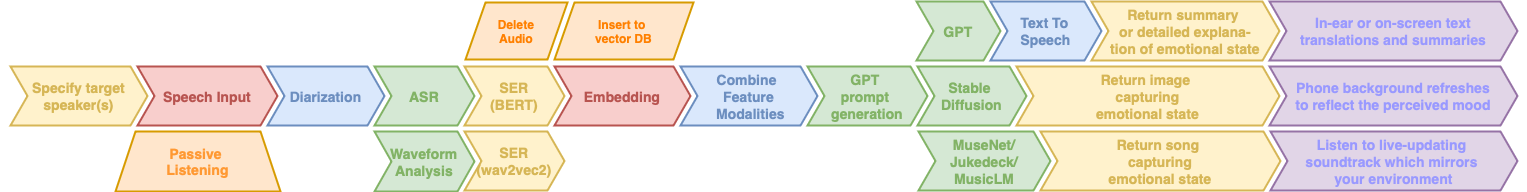

The diagram above was exported from draw.io. Its source (the exported page's mxGraphModel, read from the mxfile embedded in the PNG):
<mxGraphModel dx="1466" dy="987" grid="0" gridSize="10" guides="1" tooltips="1" connect="1" arrows="1" fold="1" page="1" pageScale="1" pageWidth="827" pageHeight="1169" background="none" math="1" shadow="0">
  <root>
    <mxCell id="X5NqExCQtvZxIxQ7pmgY-0" />
    <mxCell id="1" parent="X5NqExCQtvZxIxQ7pmgY-0" />
    <mxCell id="NjAqU9Y5rHBkyYTPuW-a-1" value="" style="swimlane;fontStyle=2;childLayout=stackLayout;horizontal=1;startSize=20;fillColor=none;horizontalStack=1;resizeParent=1;resizeParentMax=0;resizeLast=0;collapsible=0;marginBottom=0;swimlaneFillColor=none;strokeColor=none;fontFamily=Helvetica;fontSize=14;fontColor=#BABABA;points=[];verticalAlign=middle;stackBorder=10;stackSpacing=-10;resizable=1;" parent="1" vertex="1">
      <mxGeometry x="160" y="111" width="1527" height="99" as="geometry" />
    </mxCell>
    <mxCell id="bHArMrMlONKAML6liJyr-26" value="Specify target&#10;speaker(s)" style="shape=step;perimeter=stepPerimeter;strokeColor=#D6B656;fontFamily=Helvetica;fontSize=14;fontColor=#D6B656;fillColor=#fff2cc;fixedSize=1;size=17;fontStyle=1;strokeWidth=2;spacingTop=0;points=[];" vertex="1" parent="NjAqU9Y5rHBkyYTPuW-a-1">
      <mxGeometry x="10" y="30" width="137" height="59" as="geometry" />
    </mxCell>
    <mxCell id="bHArMrMlONKAML6liJyr-25" value="Speech Input" style="shape=step;perimeter=stepPerimeter;strokeColor=#B85450;fontFamily=Helvetica;fontSize=14;fontColor=#B85450;fillColor=#f8cecc;fixedSize=1;size=17;fontStyle=1;strokeWidth=2;spacingTop=0;points=[];" vertex="1" parent="NjAqU9Y5rHBkyYTPuW-a-1">
      <mxGeometry x="137" y="30" width="140" height="59" as="geometry" />
    </mxCell>
    <mxCell id="bHArMrMlONKAML6liJyr-24" value="Diarization" style="shape=step;perimeter=stepPerimeter;strokeColor=#6C8EBF;fontFamily=Helvetica;fontSize=14;fontColor=#6C8EBF;fillColor=#dae8fc;fixedSize=1;size=17;fontStyle=1;strokeWidth=2;spacingTop=0;points=[];" vertex="1" parent="NjAqU9Y5rHBkyYTPuW-a-1">
      <mxGeometry x="267" y="30" width="117" height="59" as="geometry" />
    </mxCell>
    <mxCell id="NjAqU9Y5rHBkyYTPuW-a-3" value="ASR" style="shape=step;perimeter=stepPerimeter;strokeColor=#82B366;fontFamily=Helvetica;fontSize=14;fontColor=#82B366;fillColor=#d5e8d4;fixedSize=1;size=17;fontStyle=1;strokeWidth=2;spacingTop=0;points=[];" parent="NjAqU9Y5rHBkyYTPuW-a-1" vertex="1">
      <mxGeometry x="374" y="30" width="100" height="59" as="geometry" />
    </mxCell>
    <mxCell id="NjAqU9Y5rHBkyYTPuW-a-4" value="SER&#10;(BERT)" style="shape=step;perimeter=stepPerimeter;strokeColor=#D6B656;fontFamily=Helvetica;fontSize=14;fontColor=#D6B656;fillColor=#fff2cc;fixedSize=1;size=17;fontStyle=1;strokeWidth=2;spacingTop=0;points=[];" parent="NjAqU9Y5rHBkyYTPuW-a-1" vertex="1">
      <mxGeometry x="464" y="30" width="100" height="59" as="geometry" />
    </mxCell>
    <mxCell id="NjAqU9Y5rHBkyYTPuW-a-5" value="Embedding" style="shape=step;perimeter=stepPerimeter;strokeColor=#B85450;fontFamily=Helvetica;fontSize=14;fontColor=#B85450;fillColor=#f8cecc;fixedSize=1;size=17;fontStyle=1;strokeWidth=2;spacingTop=0;points=[];" parent="NjAqU9Y5rHBkyYTPuW-a-1" vertex="1">
      <mxGeometry x="554" y="30" width="136" height="59" as="geometry" />
    </mxCell>
    <mxCell id="bHArMrMlONKAML6liJyr-2" value="Combine &#10;Feature&#10; Modalities" style="shape=step;perimeter=stepPerimeter;strokeColor=#6C8EBF;fontFamily=Helvetica;fontSize=14;fontColor=#6C8EBF;fillColor=#dae8fc;fixedSize=1;size=17;fontStyle=1;strokeWidth=2;spacingTop=0;points=[];" vertex="1" parent="NjAqU9Y5rHBkyYTPuW-a-1">
      <mxGeometry x="680" y="30" width="137" height="59" as="geometry" />
    </mxCell>
    <mxCell id="bHArMrMlONKAML6liJyr-5" value="GPT &#10;prompt &#10;generation" style="shape=step;perimeter=stepPerimeter;strokeColor=#82B366;fontFamily=Helvetica;fontSize=14;fontColor=#82B366;fillColor=#d5e8d4;fixedSize=1;size=17;fontStyle=1;strokeWidth=2;spacingTop=0;points=[];" vertex="1" parent="NjAqU9Y5rHBkyYTPuW-a-1">
      <mxGeometry x="807" y="30" width="120" height="59" as="geometry" />
    </mxCell>
    <mxCell id="bHArMrMlONKAML6liJyr-4" value="Stable &#10;Diffusion" style="shape=step;perimeter=stepPerimeter;strokeColor=#82B366;fontFamily=Helvetica;fontSize=14;fontColor=#82B366;fillColor=#d5e8d4;fixedSize=1;size=17;fontStyle=1;strokeWidth=2;spacingTop=0;points=[];" vertex="1" parent="NjAqU9Y5rHBkyYTPuW-a-1">
      <mxGeometry x="917" y="30" width="109" height="59" as="geometry" />
    </mxCell>
    <mxCell id="bHArMrMlONKAML6liJyr-7" value="Return image &#10;capturing&#10;emotional state" style="shape=step;perimeter=stepPerimeter;strokeColor=#D6B656;fontFamily=Helvetica;fontSize=14;fontColor=#D6B656;fillColor=#fff2cc;fixedSize=1;size=17;fontStyle=1;strokeWidth=2;spacingTop=0;points=[];" vertex="1" parent="NjAqU9Y5rHBkyYTPuW-a-1">
      <mxGeometry x="1016" y="30" width="263" height="59" as="geometry" />
    </mxCell>
    <mxCell id="bHArMrMlONKAML6liJyr-11" value="Phone background refreshes&#10;to reflect the perceived mood" style="shape=step;perimeter=stepPerimeter;strokeColor=#9673a6;fontFamily=Helvetica;fontSize=14;fillColor=#e1d5e7;fixedSize=1;size=17;fontStyle=1;strokeWidth=2;spacingTop=0;points=[];fontColor=#9999FF;" vertex="1" parent="NjAqU9Y5rHBkyYTPuW-a-1">
      <mxGeometry x="1269" y="30" width="248" height="59" as="geometry" />
    </mxCell>
    <mxCell id="bHArMrMlONKAML6liJyr-1" value="Waveform&#10;Analysis" style="shape=step;perimeter=stepPerimeter;strokeColor=#82B366;fontFamily=Helvetica;fontSize=14;fontColor=#82B366;fillColor=#d5e8d4;fixedSize=1;size=17;fontStyle=1;strokeWidth=2;spacingTop=0;points=[];" vertex="1" parent="1">
      <mxGeometry x="534" y="206" width="100" height="60" as="geometry" />
    </mxCell>
    <mxCell id="bHArMrMlONKAML6liJyr-6" value="MuseNet/&#10;Jukedeck/&#10;MusicLM" style="shape=step;perimeter=stepPerimeter;strokeColor=#82B366;fontFamily=Helvetica;fontSize=14;fontColor=#82B366;fillColor=#d5e8d4;fixedSize=1;size=17;fontStyle=1;strokeWidth=2;spacingTop=0;points=[];" vertex="1" parent="1">
      <mxGeometry x="1078" y="206" width="132" height="59" as="geometry" />
    </mxCell>
    <mxCell id="bHArMrMlONKAML6liJyr-8" value="Return summary &#10;or detailed explana-&#10;tion of emotional state" style="shape=step;perimeter=stepPerimeter;strokeColor=#D6B656;fontFamily=Helvetica;fontSize=14;fontColor=#D6B656;fillColor=#fff2cc;fixedSize=1;size=17;fontStyle=1;strokeWidth=2;spacingTop=0;points=[];" vertex="1" parent="1">
      <mxGeometry x="1251" y="76" width="188" height="59" as="geometry" />
    </mxCell>
    <mxCell id="bHArMrMlONKAML6liJyr-9" value="Return song &#10;capturing&#10;emotional state" style="shape=step;perimeter=stepPerimeter;strokeColor=#D6B656;fontFamily=Helvetica;fontSize=14;fontColor=#D6B656;fillColor=#fff2cc;fixedSize=1;size=17;fontStyle=1;strokeWidth=2;spacingTop=0;points=[];" vertex="1" parent="1">
      <mxGeometry x="1200" y="206" width="240" height="59" as="geometry" />
    </mxCell>
    <mxCell id="bHArMrMlONKAML6liJyr-10" value="Listen to live-updating &#10;soundtrack which mirrors &#10;your environment" style="shape=step;perimeter=stepPerimeter;strokeColor=#9673a6;fontFamily=Helvetica;fontSize=14;fillColor=#e1d5e7;fixedSize=1;size=17;fontStyle=1;strokeWidth=2;spacingTop=0;points=[];fontColor=#9999FF;" vertex="1" parent="1">
      <mxGeometry x="1430" y="206" width="247" height="59" as="geometry" />
    </mxCell>
    <mxCell id="bHArMrMlONKAML6liJyr-23" value="In-ear or on-screen text&#10;translations and summaries" style="shape=step;perimeter=stepPerimeter;strokeColor=#9673a6;fontFamily=Helvetica;fontSize=14;fillColor=#e1d5e7;fixedSize=1;size=17;fontStyle=1;strokeWidth=2;spacingTop=0;points=[];fontColor=#9999FF;" vertex="1" parent="1">
      <mxGeometry x="1429" y="76" width="248" height="59" as="geometry" />
    </mxCell>
    <mxCell id="bHArMrMlONKAML6liJyr-28" value="SER&#10;(wav2vec2)" style="shape=step;perimeter=stepPerimeter;strokeColor=#D6B656;fontFamily=Helvetica;fontSize=14;fontColor=#D6B656;fillColor=#fff2cc;fixedSize=1;size=17;fontStyle=1;strokeWidth=2;spacingTop=0;points=[];" vertex="1" parent="1">
      <mxGeometry x="624" y="206" width="100" height="59" as="geometry" />
    </mxCell>
    <mxCell id="bHArMrMlONKAML6liJyr-31" value="GPT" style="shape=step;perimeter=stepPerimeter;strokeColor=#82B366;fontFamily=Helvetica;fontSize=14;fontColor=#82B366;fillColor=#d5e8d4;fixedSize=1;size=17;fontStyle=1;strokeWidth=2;spacingTop=0;points=[];" vertex="1" parent="1">
      <mxGeometry x="1076" y="76" width="84" height="59" as="geometry" />
    </mxCell>
    <mxCell id="bHArMrMlONKAML6liJyr-32" value="&lt;font color=&quot;#ff9933&quot; size=&quot;1&quot;&gt;&lt;b style=&quot;font-size: 14px;&quot;&gt;Passive&amp;nbsp;&lt;/b&gt;&lt;/font&gt;&lt;div&gt;&lt;font color=&quot;#ff9933&quot; size=&quot;1&quot;&gt;&lt;b style=&quot;font-size: 14px;&quot;&gt;Listening&lt;/b&gt;&lt;/font&gt;&lt;/div&gt;" style="shape=trapezoid;perimeter=trapezoidPerimeter;whiteSpace=wrap;html=1;fixedSize=1;fillColor=#ffe6cc;strokeColor=#d79b00;strokeWidth=2;" vertex="1" parent="1">
      <mxGeometry x="275" y="206" width="165" height="60" as="geometry" />
    </mxCell>
    <mxCell id="bHArMrMlONKAML6liJyr-43" value="&lt;b&gt;&lt;font color=&quot;#ff8000&quot;&gt;Delete&lt;/font&gt;&lt;/b&gt;&lt;div&gt;&lt;b&gt;&lt;font color=&quot;#ff8000&quot;&gt;Audio&lt;/font&gt;&lt;/b&gt;&lt;/div&gt;" style="shape=parallelogram;perimeter=parallelogramPerimeter;whiteSpace=wrap;html=1;fixedSize=1;fillColor=#ffe6cc;strokeColor=#d79b00;strokeWidth=2;" vertex="1" parent="1">
      <mxGeometry x="625" y="77" width="102" height="57" as="geometry" />
    </mxCell>
    <mxCell id="bHArMrMlONKAML6liJyr-44" value="&lt;font color=&quot;#ff8000&quot;&gt;&lt;b&gt;Insert to&amp;nbsp;&lt;/b&gt;&lt;/font&gt;&lt;div&gt;&lt;font color=&quot;#ff8000&quot;&gt;&lt;b&gt;vector DB&lt;/b&gt;&lt;/font&gt;&lt;/div&gt;" style="shape=parallelogram;perimeter=parallelogramPerimeter;whiteSpace=wrap;html=1;fixedSize=1;fillColor=#ffe6cc;strokeColor=#d79b00;strokeWidth=2;" vertex="1" parent="1">
      <mxGeometry x="714" y="77" width="139" height="57" as="geometry" />
    </mxCell>
    <mxCell id="bHArMrMlONKAML6liJyr-46" value="Text To&#10;Speech" style="shape=step;perimeter=stepPerimeter;strokeColor=#6C8EBF;fontFamily=Helvetica;fontSize=14;fontColor=#6C8EBF;fillColor=#dae8fc;fixedSize=1;size=17;fontStyle=1;strokeWidth=2;spacingTop=0;points=[];" vertex="1" parent="1">
      <mxGeometry x="1150" y="76" width="111" height="59" as="geometry" />
    </mxCell>
  </root>
</mxGraphModel>